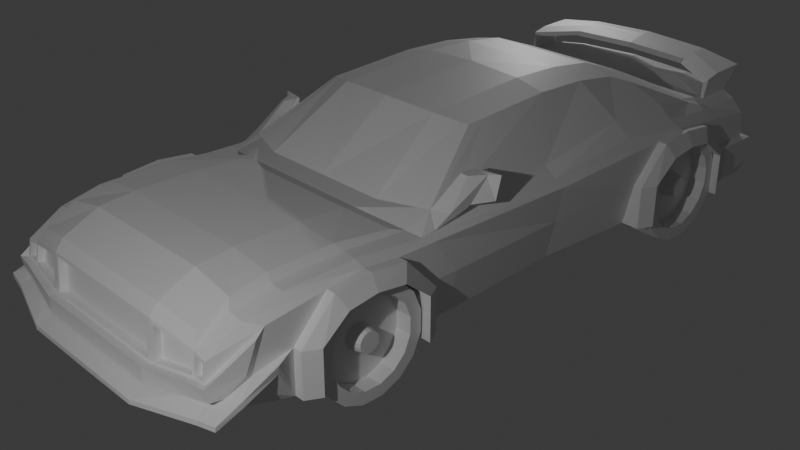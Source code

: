 # Source: car.blend  (saved by Blender 4.3.34; exported with 4.5.12 LTS)
import bpy
from mathutils import Matrix  # noqa: F401  (used for matrix-valued properties, if any)

bpy.ops.wm.read_factory_settings(use_empty=True)
scene = bpy.context.scene
scene.name = 'Scene'

# ---- collections
col_collection = bpy.data.collections.new('Collection'); scene.collection.children.link(col_collection)

# ---- materials (node trees are filled in below, after node groups)
mat_material = bpy.data.materials.new('Material')
mat_material.alpha_threshold = 0.0
mat_material.roughness = 0.5
mat_material.line_color = (0.0, 0.0, 0.0, 1.0)

# ---- material node trees
mat_material.use_nodes = True; mat_material.node_tree.nodes.clear()
_N = mat_material.node_tree.nodes; _L = mat_material.node_tree.links
n0 = _N.new('ShaderNodeOutputMaterial'); n0.name = 'Material Output'; n0.location = (300, 300)
n1 = _N.new('ShaderNodeBsdfPrincipled'); n1.name = 'Principled BSDF'; n1.location = (10, 300)
n1.inputs[3].default_value = 1.45
_L.new(n1.outputs[0], n0.inputs[0])
n0.is_active_output = True

# ---- world
world_world = bpy.data.worlds.new('World'); scene.world = world_world
world_world.use_nodes = True; world_world.node_tree.nodes.clear()
_N = world_world.node_tree.nodes; _L = world_world.node_tree.links
n0 = _N.new('ShaderNodeOutputWorld'); n0.name = 'World Output'; n0.location = (300, 300)
n1 = _N.new('ShaderNodeBackground'); n1.name = 'Background'; n1.location = (10, 300)
n1.inputs[0].default_value = (0.05088, 0.05088, 0.05088, 1.0)
_L.new(n1.outputs[0], n0.inputs[0])
n0.is_active_output = True
world_world.color = (0.05088, 0.05088, 0.05088)
world_world.sun_shadow_jitter_overblur = 0.0

# ---- cameras
cam_camera = bpy.data.cameras.new('Camera')
cam_camera.clip_end = 100.0
cam_camera.ortho_scale = 7.314

# ---- lights
light_light = bpy.data.lights.new('Light', 'POINT')
light_light.energy = 1000.0
light_light.shadow_soft_size = 0.1
light_light_002 = bpy.data.lights.new('Light.002', 'POINT')
light_light_002.energy = 1000.0
light_light_002.shadow_soft_size = 0.1

# ---- meshes
me_cube = bpy.data.meshes.new('Cube')
me_cube.from_pydata([(1.0, 4.7, 1.894), (1.0, 4.762, 0.4902), (1.077, -5.1, 1.436), (1.0, -5.007, 0.4902), (0.0, 4.762, 0.4902), (0.0, -5.105, 1.452), (0.0, -5.007, 0.4902), (0.0, 4.706, 1.94), (1.087, 4.773, 1.201), (1.0, -5.007, 0.7717), (0.0, -5.007, 0.7717), (0.0, 4.782, 1.202), (1.0, -3.796, 0.4902), (0.0, -3.796, 0.4902), (1.0, -3.796, 1.114), (1.0, -1.991, 0.4902), (1.0, -2.249, 1.831), (0.0, -2.249, 1.831), (0.0, -2.2, 0.4902), (1.0, -2.2, 1.114), (1.0, 3.807, 0.4902), (1.0, 3.957, 1.834), (0.0, 3.957, 1.834), (0.0, 3.807, 0.4902), (1.0, 3.807, 1.114), (0.0, 2.214, 0.4902), (1.0, 2.214, 1.114), (1.0, 2.214, 0.4902), (1.0, 3.011, 0.4902), (0.0, 3.011, 0.4902), (1.0, 3.011, 1.114), (0.0, -2.998, 0.4902), (1.0, -2.998, 1.114), (1.0, -2.998, 0.4902), (1.088, 4.805, 1.581), (1.077, -5.14, 1.008), (0.0, -5.149, 0.9967), (0.0, 4.817, 1.723), (1.0, -3.415, 1.422), (1.0, -2.581, 1.422), (1.0, 3.409, 1.422), (1.0, 2.612, 1.422), (1.0, -4.004, 0.4902), (0.0, -4.004, 0.4902), (1.0, -2.2, 0.4902), (0.0, -1.991, 0.4902), (1.0, 4.015, 0.4902), (0.0, 4.015, 0.4902), (1.0, 2.006, 0.4902), (0.0, 2.006, 0.4902), (1.0, -2.998, 1.479), (1.0, 3.011, 1.479), (1.915, 4.742, 1.201), (2.0, 4.762, 0.4902), (2.0, -4.906, 0.8882), (1.998, -4.9, 0.7072), (1.863, -4.004, 1.732), (1.822, -5.018, 1.287), (2.0, 4.015, 0.4902), (1.912, 4.707, 1.439), (1.844, -5.048, 1.106), (2.0, -4.004, 1.114), (1.863, -2.998, 1.75), (2.0, -4.004, 0.4902), (2.0, -3.523, 1.631), (1.868, 1.95, 1.791), (1.878, -1.53, 1.812), (2.0, 2.006, 1.114), (2.0, -1.991, 1.114), (2.0, -2.472, 1.631), (1.868, -1.991, 0.4902), (1.863, 4.608, 1.723), (1.669, 3.685, 1.834), (2.0, 4.015, 1.114), (2.0, 3.513, 1.631), (1.869, 2.958, 1.797), (1.868, 2.006, 0.4902), (2.0, 2.508, 1.631), (2.0, 3.011, 1.687), (2.0, -2.998, 1.687), (2.0, -3.796, 1.114), (2.0, -3.796, 0.4902), (2.0, -3.415, 1.422), (2.0, -2.581, 1.422), (2.0, -2.2, 1.114), (2.0, -2.2, 0.4902), (2.0, 3.807, 1.114), (2.0, 3.807, 0.4902), (2.0, 3.409, 1.422), (2.0, 2.214, 1.114), (2.0, 2.214, 0.4902), (2.0, 2.612, 1.422), (2.0, -2.998, 1.479), (2.0, 3.011, 1.479), (2.127, -4.004, 1.114), (2.127, -4.004, 0.4902), (2.127, -3.523, 1.631), (2.127, -2.472, 1.631), (2.127, -1.991, 1.114), (2.127, -1.991, 0.4902), (2.127, 4.015, 1.114), (2.127, 4.015, 0.4902), (2.127, 3.513, 1.631), (2.127, 2.006, 1.114), (2.127, 2.006, 0.4902), (2.127, 2.508, 1.631), (2.127, -2.998, 1.687), (2.127, 3.011, 1.687), (2.239, -3.796, 1.114), (2.239, -3.796, 0.4902), (2.239, -3.415, 1.422), (2.239, -2.581, 1.422), (2.239, -2.2, 1.114), (2.239, -2.2, 0.4902), (2.239, 3.807, 1.114), (2.239, 3.807, 0.4902), (2.239, 3.409, 1.422), (2.239, 2.214, 1.114), (2.239, 2.214, 0.4902), (2.239, 2.612, 1.422), (2.239, -2.998, 1.479), (2.239, 3.011, 1.479), (0.0, -4.555, 0.4902), (1.0, -4.555, 0.4902), (1.863, -4.555, 1.604), (2.0, -4.555, 1.009), (2.002, -4.56, 0.7978), (2.0, -4.356, 1.526), (0.0, 0.433, 0.4902), (1.0, 0.433, 0.4902), (1.669, 0.433, 1.78), (1.905, 0.433, 1.06), (1.773, 0.433, 0.4902), (2.0, 0.4312, 1.577), (0.0, -1.918, 1.834), (1.0, -1.918, 1.834), (0.0, 4.429, 1.834), (0.9987, 4.422, 1.834), (1.863, 4.015, 1.714), (1.874, -1.779, 1.678), (1.863, 0.433, 1.66), (1.647, 2.953, 1.989), (1.647, 1.948, 1.989), (0.819, 0.7876, 2.68), (0.819, -0.7757, 2.591), (0.0, 0.7876, 2.719), (0.0, -0.833, 2.625), (0.819, 2.246, 2.56), (1.265, 2.246, 2.462), (1.265, 1.577, 2.561), (0.819, 1.577, 2.652), (0.0, 2.246, 2.56), (0.0, 1.577, 2.652), (0.819, 3.033, 2.269), (0.0, 3.033, 2.269), (1.265, 0.7876, 2.589), (1.265, 2.746, 2.269), (1.265, -0.6066, 2.508), (1.769, 3.807, 1.114), (1.769, -2.2, 0.4902), (1.769, -2.2, 1.114), (1.664, -4.004, 1.755), (1.769, 4.762, 0.4902), (1.769, -4.906, 0.8613), (1.769, -3.415, 1.422), (1.769, 4.759, 1.201), (1.755, 4.749, 1.486), (1.769, -3.796, 0.4902), (1.769, -3.796, 1.114), (1.664, 4.626, 1.809), (1.664, 4.228, 1.796), (1.769, 3.011, 1.479), (1.769, 3.409, 1.422), (1.664, -2.051, 1.697), (1.664, -2.998, 1.769), (1.769, -2.998, 1.479), (1.769, -2.581, 1.422), (1.638, -1.991, 0.4902), (1.638, 2.006, 0.4902), (1.769, 3.807, 0.4902), (1.769, 4.015, 0.4902), (1.769, 2.612, 1.422), (1.769, 2.214, 0.4902), (1.769, 2.214, 1.114), (1.647, -5.023, 1.321), (1.663, -5.055, 1.085), (1.769, -4.906, 0.4902), (1.769, -4.004, 0.4902), (1.769, -4.555, 0.4902), (1.664, -4.555, 1.644), (1.542, 0.433, 0.4902), (1.515, 3.748, 1.834), (1.515, -1.72, 1.834), (1.162, 2.246, 2.485), (1.162, 1.577, 2.582), (1.162, 0.7876, 2.61), (1.162, 2.812, 2.269), (1.162, -0.6456, 2.527), (1.003, -4.497, 1.879), (1.003, -4.987, 1.645), (0.0, -4.987, 1.645), (0.0, -4.497, 1.879), (1.003, -3.098, 1.931), (1.003, -4.002, 1.931), (0.0, -3.098, 1.931), (0.0, -4.002, 1.931), (0.0, -2.425, 1.886), (1.003, -2.425, 1.886), (1.6, -4.002, 1.863), (1.6, -2.247, 1.765), (1.6, -4.907, 1.525), (1.6, -3.098, 1.875), (1.6, -4.497, 1.758), (0.9559, -5.105, 1.452), (0.9559, -5.149, 0.9967), (1.687, -5.017, 1.311), (1.704, -5.047, 1.089), (1.063, -5.003, 1.426), (1.063, -5.043, 0.9973), (1.633, -4.926, 1.31), (1.649, -4.958, 1.074), (1.686, -5.052, 1.043), (1.892, -5.052, 1.07), (1.863, -5.015, 1.323), (1.664, -5.011, 1.361), (1.704, -4.968, 1.075), (1.845, -4.968, 1.092), (1.822, -4.939, 1.273), (1.687, -4.937, 1.297), (1.0, -5.101, 1.495), (0.0, -5.101, 1.495), (1.0, -5.153, 0.9528), (0.0, -5.153, 0.9528), (0.0, -5.0, 1.442), (0.0, -5.044, 0.9866), (0.9559, -5.0, 1.442), (0.9559, -5.044, 0.9866), (0.9128, 4.806, 1.588), (0.9121, 4.782, 1.202), (1.769, 4.762, 1.114), (1.773, 4.744, 1.571), (1.996, 4.684, 1.503), (2.0, 4.73, 1.114), (1.745, 4.606, 1.484), (1.758, 4.615, 1.198), (1.077, 4.661, 1.579), (1.076, 4.629, 1.198), (1.901, 4.563, 1.436), (1.904, 4.598, 1.198), (1.001, 4.811, 1.681), (1.0, 4.776, 1.114), (0.0, 4.776, 1.114), (0.0, 4.811, 1.614), (0.0, 4.702, 1.629), (0.0, 4.673, 1.209), (0.67, 4.691, 1.532), (0.6696, 4.68, 1.307), (0.9127, 4.697, 1.604), (0.912, 4.673, 1.209), (0.0, 4.68, 1.307), (0.0, 4.696, 1.531), (0.0, 4.735, 1.528), (0.0, 4.719, 1.305), (0.6701, 4.731, 1.53), (0.6697, 4.719, 1.305), (0.0, 4.852, 2.269), (1.018, 4.846, 2.223), (1.016, 4.718, 2.217), (0.0, 4.724, 2.251), (1.682, 4.772, 2.138), (1.682, 4.374, 2.125), (0.0, 4.649, 1.965), (1.004, 4.643, 1.919), (0.9987, 4.173, 1.832), (1.016, 4.489, 2.163), (0.0, 4.417, 1.888), (1.613, 4.575, 1.841), (1.618, 4.091, 1.802), (0.0, 4.951, 2.219), (1.014, 4.946, 2.169), (0.0, 4.413, 2.144), (1.624, 4.877, 2.091), (1.63, 4.088, 2.024), (0.0, 4.706, 1.94), (1.0, 4.7, 1.894), (0.0, 4.18, 1.834), (0.9994, 4.411, 1.888), (1.664, 4.626, 1.809), (1.664, 4.078, 1.74), (0.0, 5.01, 2.269), (1.018, 5.004, 2.223), (0.0, 4.496, 2.198), (1.016, 4.406, 2.109), (1.682, 4.93, 2.138), (1.682, 4.145, 2.071), (1.029, -5.465, 0.6544), (1.024, -5.468, 0.5939), (0.0, -5.461, 0.5772), (0.0, -5.465, 0.6544), (1.933, -5.208, 0.7382), (2.192, -5.165, 0.7685), (1.922, -5.214, 0.6735), (2.191, -5.166, 0.7057), (2.175, -4.814, 0.896), (2.183, -4.811, 0.8224), (2.136, -4.316, 0.9839), (2.149, -4.313, 1.09), (1.012, 4.972, 1.081), (1.012, 4.96, 0.7247), (0.0, 4.96, 0.7247), (0.0, 4.972, 1.081), (1.769, 4.925, 0.7247), (1.769, 4.925, 1.081), (2.083, 4.872, 1.081), (2.083, 4.899, 0.7247), (2.122, 4.141, 0.5967), (2.122, 4.141, 1.113), (1.007, -5.271, 0.9761), (1.007, -5.259, 0.7437), (0.0, -5.271, 0.9748), (0.0, -5.259, 0.7424), (1.743, -5.115, 0.8555), (1.99, -5.088, 0.9114), (1.723, -5.151, 1.062), (1.968, -5.125, 1.079), (2.04, -4.659, 1.058), (2.05, -4.507, 1.443), (1.092, -2.234, 0.6), (2.114, -2.402, 0.6352), (1.092, -2.352, 0.3236), (2.114, -2.493, 0.4204), (1.092, -2.566, 0.1134), (2.114, -2.66, 0.257), (1.092, -2.845, 0.00128), (2.114, -2.877, 0.1699), (1.092, -3.146, 0.004416), (2.114, -3.11, 0.1724), (1.092, -3.422, 0.1223), (2.114, -3.325, 0.264), (1.092, -3.632, 0.337), (2.114, -3.489, 0.4308), (1.092, -3.744, 0.6158), (2.114, -3.576, 0.6475), (1.092, -3.741, 0.9163), (2.114, -3.573, 0.881), (1.092, -3.623, 1.193), (2.114, -3.482, 1.096), (1.092, -3.409, 1.403), (2.114, -3.315, 1.259), (1.092, -3.13, 1.515), (2.114, -3.098, 1.346), (1.092, -2.829, 1.512), (2.114, -2.865, 1.344), (1.092, -2.553, 1.394), (2.114, -2.65, 1.252), (1.092, -2.343, 1.179), (2.114, -2.486, 1.085), (1.092, -2.231, 0.9005), (2.114, -2.399, 0.8688), (2.114, -2.352, 0.3236), (2.114, -2.234, 0.6), (2.114, -2.566, 0.1134), (2.114, -2.845, 0.00128), (2.114, -3.146, 0.004416), (2.114, -3.422, 0.1223), (2.114, -3.632, 0.337), (2.114, -3.744, 0.6158), (2.114, -3.741, 0.9163), (2.114, -3.623, 1.193), (2.114, -3.409, 1.403), (2.114, -3.13, 1.515), (2.114, -2.829, 1.512), (2.114, -2.553, 1.394), (2.114, -2.343, 1.179), (2.114, -2.231, 0.9005), (1.882, -2.838, 0.656), (1.882, -2.81, 0.721), (1.882, -2.889, 0.6066), (1.882, -2.954, 0.5803), (1.882, -3.025, 0.581), (1.882, -3.09, 0.6087), (1.882, -3.139, 0.6592), (1.882, -3.165, 0.7247), (1.882, -3.165, 0.7953), (1.882, -3.137, 0.8603), (1.882, -3.086, 0.9097), (1.882, -3.021, 0.936), (1.882, -2.95, 0.9353), (1.882, -2.885, 0.9076), (1.882, -2.836, 0.8571), (1.882, -2.81, 0.7916), (1.882, -2.493, 0.4204), (1.882, -2.402, 0.6352), (1.882, -2.66, 0.257), (1.882, -2.877, 0.1699), (1.882, -3.11, 0.1724), (1.882, -3.325, 0.264), (1.882, -3.489, 0.4308), (1.882, -3.576, 0.6475), (1.882, -3.573, 0.881), (1.882, -3.482, 1.096), (1.882, -3.315, 1.259), (1.882, -3.098, 1.346), (1.882, -2.865, 1.344), (1.882, -2.65, 1.252), (1.882, -2.486, 1.085), (1.882, -2.399, 0.8688), (2.067, -2.869, 0.6772), (2.067, -2.847, 0.7287), (2.067, -2.909, 0.638), (2.067, -2.961, 0.6172), (2.067, -3.017, 0.6177), (2.067, -3.068, 0.6397), (2.067, -3.108, 0.6797), (2.067, -3.128, 0.7316), (2.067, -3.128, 0.7876), (2.067, -3.106, 0.8391), (2.067, -3.066, 0.8782), (2.067, -3.014, 0.8991), (2.067, -2.958, 0.8985), (2.067, -2.907, 0.8766), (2.067, -2.867, 0.8366), (2.067, -2.847, 0.7847), (1.052, 3.824, 0.6395), (2.127, 3.648, 0.6766), (1.052, 3.7, 0.3485), (2.127, 3.551, 0.4505), (1.052, 3.474, 0.1272), (2.127, 3.376, 0.2785), (1.052, 3.181, 0.009244), (2.127, 3.148, 0.1868), (1.052, 2.865, 0.01254), (2.127, 2.902, 0.1893), (1.052, 2.574, 0.1366), (2.127, 2.676, 0.2858), (1.052, 2.352, 0.3626), (2.127, 2.504, 0.4614), (1.052, 2.234, 0.6561), (2.127, 2.412, 0.6895), (1.052, 2.238, 0.9724), (2.127, 2.414, 0.9353), (1.052, 2.362, 1.263), (2.127, 2.511, 1.161), (1.052, 2.588, 1.485), (2.127, 2.687, 1.333), (1.052, 2.881, 1.603), (2.127, 2.915, 1.425), (1.052, 3.198, 1.599), (2.127, 3.16, 1.423), (1.052, 3.488, 1.475), (2.127, 3.387, 1.326), (1.052, 3.71, 1.249), (2.127, 3.559, 1.15), (1.052, 3.828, 0.9558), (2.127, 3.65, 0.9224), (2.127, 3.7, 0.3485), (2.127, 3.824, 0.6395), (2.127, 3.474, 0.1272), (2.127, 3.181, 0.009244), (2.127, 2.865, 0.01254), (2.127, 2.574, 0.1366), (2.127, 2.352, 0.3626), (2.127, 2.234, 0.6561), (2.127, 2.238, 0.9724), (2.127, 2.362, 1.263), (2.127, 2.588, 1.485), (2.127, 2.881, 1.603), (2.127, 3.198, 1.599), (2.127, 3.488, 1.475), (2.127, 3.71, 1.249), (2.127, 3.828, 0.9558), (1.884, 3.188, 0.6984), (1.884, 3.218, 0.7668), (1.884, 3.135, 0.6464), (1.884, 3.066, 0.6187), (1.884, 2.992, 0.6195), (1.884, 2.924, 0.6486), (1.884, 2.872, 0.7017), (1.884, 2.844, 0.7707), (1.884, 2.845, 0.8451), (1.884, 2.874, 0.9134), (1.884, 2.927, 0.9654), (1.884, 2.996, 0.9932), (1.884, 3.07, 0.9924), (1.884, 3.139, 0.9632), (1.884, 3.191, 0.9101), (1.884, 3.218, 0.8412), (1.884, 3.551, 0.4505), (1.884, 3.648, 0.6766), (1.884, 3.376, 0.2785), (1.884, 3.148, 0.1868), (1.884, 2.902, 0.1893), (1.884, 2.676, 0.2858), (1.884, 2.504, 0.4614), (1.884, 2.412, 0.6895), (1.884, 2.414, 0.9353), (1.884, 2.511, 1.161), (1.884, 2.687, 1.333), (1.884, 2.915, 1.425), (1.884, 3.16, 1.423), (1.884, 3.387, 1.326), (1.884, 3.559, 1.15), (1.884, 3.65, 0.9224), (2.078, 3.156, 0.7207), (2.078, 3.179, 0.7749), (2.078, 3.114, 0.6795), (2.078, 3.059, 0.6575), (2.078, 3.0, 0.6581), (2.078, 2.946, 0.6813), (2.078, 2.905, 0.7234), (2.078, 2.883, 0.778), (2.078, 2.883, 0.8369), (2.078, 2.906, 0.8911), (2.078, 2.949, 0.9324), (2.078, 3.003, 0.9543), (2.078, 3.062, 0.9537), (2.078, 3.116, 0.9306), (2.078, 3.158, 0.8885), (2.078, 3.179, 0.8338), (0.0, -1.528, 0.4902), (1.82, -1.422, 1.679), (2.0, -1.528, 1.104), (2.0, -1.918, 1.621), (1.0, -1.528, 0.4902), (1.868, -1.528, 0.4902), (1.863, -1.214, 1.817), (0.819, -0.4771, 2.608), (0.0, -0.5235, 2.643), (1.265, -0.3403, 2.524), (1.162, -0.3719, 2.543), (1.638, -1.528, 0.4902), (1.863, -1.528, 1.657), (1.863, -1.991, 1.657), (1.686, -1.247, 1.834), (1.669, -1.66, 1.834), (1.839, -1.541, 1.679), (1.693, -1.34, 1.803), (1.694, -1.649, 1.812), (1.774, -1.339, 1.893), (0.0, -4.99, 0.5516), (0.9961, -4.99, 0.5516), (1.765, -4.889, 0.5516), (0.0, -5.444, 0.6385), (1.02, -5.451, 0.6553), (1.918, -5.197, 0.7349), (1.715, -0.9775, 2.15), (1.7, -1.184, 2.174), (1.891, -0.9439, 2.133), (1.784, -1.154, 2.152), (1.669, -1.261, 1.824), (1.877, -1.221, 1.803), (1.908, -0.9307, 2.143), (1.7, -0.9702, 2.164), (2.029, -0.9107, 1.828), (1.678, -0.9708, 1.829), (2.05, -0.8463, 2.155), (1.699, -0.9064, 2.156)], [(66, 537), (536, 550), (520, 535)], [(122, 123, 3, 6), (160, 159, 85, 84), (37, 7, 0, 249), (189, 161, 208, 212), (36, 214, 236, 234), (186, 301, 544, 541), (242, 73, 316, 313), (142, 141, 148, 149), (33, 32, 14, 12), (230, 229, 199, 200), (21, 22, 154, 153), (31, 33, 12, 13), (519, 523, 15, 45), (176, 160, 84, 83), (549, 130, 155, 528), (189, 224, 223, 124), (126, 63, 305, 304), (170, 169, 269, 270), (187, 167, 81, 63), (4, 1, 46, 47), (28, 30, 26, 27), (130, 142, 149, 155), (250, 239, 312, 307), (29, 28, 27, 25), (23, 20, 28, 29), (164, 175, 92, 82), (134, 135, 144, 146), (20, 24, 30, 28), (18, 44, 33, 31), (125, 127, 326, 325), (174, 173, 209, 211), (44, 19, 32, 33), (19, 39, 50, 32), (24, 40, 51, 30), (30, 51, 41, 26), (178, 182, 90, 76), (168, 164, 82, 80), (32, 50, 38, 14), (222, 221, 323, 324), (238, 11, 254, 258), (181, 171, 93, 91), (59, 52, 248, 247), (167, 168, 80, 81), (13, 12, 42, 43), (44, 18, 45, 15), (169, 170, 138, 71), (171, 172, 88, 93), (173, 174, 62, 532), (175, 176, 83, 92), (20, 23, 47, 46), (190, 178, 76, 132), (179, 180, 58, 87), (25, 27, 48, 49), (183, 181, 91, 89), (182, 183, 89, 90), (57, 215, 228, 227), (188, 187, 63, 126), (127, 124, 223, 222), (55, 126, 304, 302), (79, 62, 56, 64), (522, 531, 532, 69), (524, 521, 68, 70), (162, 1, 308, 311), (241, 71, 138, 74), (78, 75, 65, 77), (74, 138, 75, 78), (69, 532, 62, 79), (242, 241, 74, 73), (521, 522, 69, 68), (221, 231, 317, 323), (67, 76, 104, 103), (76, 90, 118, 104), (74, 78, 107, 102), (89, 91, 119, 117), (69, 79, 106, 97), (90, 89, 117, 118), (87, 58, 101, 115), (88, 86, 114, 116), (73, 74, 102, 100), (86, 87, 115, 114), (58, 73, 100, 101), (84, 85, 113, 112), (158, 179, 87, 86), (159, 177, 70, 85), (180, 162, 53, 58), (172, 158, 86, 88), (174, 161, 56, 62), (192, 534, 157, 197), (240, 169, 71, 241), (109, 108, 94, 95), (108, 110, 96, 94), (111, 112, 98, 97), (112, 113, 99, 98), (114, 115, 101, 100), (116, 114, 100, 102), (118, 117, 103, 104), (117, 119, 105, 103), (120, 111, 97, 106), (121, 116, 102, 107), (119, 121, 107, 105), (110, 120, 106, 96), (92, 83, 111, 120), (78, 77, 105, 107), (77, 67, 103, 105), (93, 88, 116, 121), (61, 63, 95, 94), (91, 93, 121, 119), (64, 61, 94, 96), (82, 92, 120, 110), (79, 64, 96, 106), (63, 81, 109, 95), (68, 69, 97, 98), (81, 80, 108, 109), (70, 68, 98, 99), (80, 82, 110, 108), (85, 70, 99, 113), (83, 84, 112, 111), (61, 64, 127, 125), (163, 9, 295, 299), (64, 56, 124, 127), (186, 188, 126, 55), (161, 189, 124, 56), (173, 16, 207, 209), (43, 42, 123, 122), (67, 77, 133, 131), (76, 67, 131, 132), (77, 65, 140, 133), (530, 190, 132, 524), (141, 72, 156, 148), (49, 48, 129, 128), (191, 21, 153, 196), (135, 134, 17, 16), (22, 21, 137, 136), (191, 72, 138, 170), (192, 135, 16, 173), (141, 142, 65, 75), (72, 141, 75, 138), (142, 130, 140, 65), (196, 193, 148, 156), (529, 197, 157, 528), (526, 527, 146, 144), (147, 151, 152, 150), (153, 154, 151, 147), (193, 194, 149, 148), (150, 152, 145, 143), (194, 195, 155, 149), (150, 143, 195, 194), (147, 150, 194, 193), (526, 144, 197, 529), (153, 147, 193, 196), (534, 192, 173, 532), (21, 191, 170, 137), (72, 191, 196, 156), (523, 129, 190, 530), (16, 17, 206, 207), (3, 123, 188, 186), (249, 0, 169, 240), (135, 192, 197, 144), (224, 189, 212, 210), (40, 24, 158, 172), (46, 1, 162, 180), (44, 15, 177, 159), (24, 20, 179, 158), (123, 42, 187, 188), (2, 35, 218, 217), (27, 26, 183, 182), (26, 41, 181, 183), (20, 46, 180, 179), (129, 48, 178, 190), (50, 39, 176, 175), (229, 224, 210, 199), (51, 40, 172, 171), (170, 270, 294, 288), (12, 14, 168, 167), (34, 166, 243, 245), (41, 51, 171, 181), (14, 38, 164, 168), (48, 27, 182, 178), (54, 125, 325, 322), (38, 50, 175, 164), (251, 250, 307, 310), (42, 12, 167, 187), (54, 163, 299, 300), (161, 174, 211, 208), (39, 19, 160, 176), (19, 44, 159, 160), (198, 201, 200, 199), (202, 204, 205, 203), (207, 206, 204, 202), (203, 205, 201, 198), (203, 198, 212, 208), (202, 203, 208, 211), (207, 202, 211, 209), (198, 199, 210, 212), (35, 2, 229, 231), (2, 184, 224, 229), (185, 35, 231, 221), (184, 185, 221, 224), (217, 218, 220, 219), (185, 184, 219, 220), (184, 2, 217, 219), (35, 185, 220, 218), (60, 216, 221, 222), (57, 60, 222, 223), (215, 57, 223, 224), (216, 215, 224, 221), (228, 225, 226, 227), (216, 60, 226, 225), (215, 216, 225, 228), (60, 57, 227, 226), (5, 213, 229, 230), (213, 214, 231, 229), (214, 36, 232, 231), (236, 235, 233, 234), (213, 5, 233, 235), (214, 213, 235, 236), (34, 8, 250, 249), (8, 165, 239, 250), (59, 166, 240, 241), (52, 59, 241, 242), (165, 52, 242, 239), (166, 34, 249, 240), (244, 243, 247, 248), (246, 245, 243, 244), (165, 8, 246, 244), (52, 165, 244, 248), (166, 59, 247, 243), (8, 34, 245, 246), (238, 237, 249, 250), (11, 238, 250, 251), (237, 252, 37, 249), (256, 259, 262, 264), (252, 237, 257, 253), (237, 238, 258, 257), (256, 255, 257, 258), (259, 256, 258, 254), (255, 260, 253, 257), (262, 261, 263, 264), (260, 255, 263, 261), (255, 256, 264, 263), (266, 265, 268, 267), (266, 267, 270, 269), (270, 267, 274, 294), (137, 170, 288, 273), (269, 169, 287, 293), (282, 292, 279, 281), (277, 282, 281, 276), (286, 277, 276, 272), (275, 286, 272, 271), (0, 7, 283, 284), (169, 0, 284, 287), (267, 268, 291, 274), (265, 266, 290, 289), (136, 137, 273, 285), (266, 269, 293, 290), (271, 272, 284, 283), (286, 275, 285, 273), (272, 276, 287, 284), (277, 286, 273, 288), (279, 278, 289, 290), (280, 292, 274, 291), (281, 279, 290, 293), (292, 282, 294, 274), (276, 281, 293, 287), (282, 277, 288, 294), (292, 280, 278, 279), (296, 295, 298, 297), (299, 301, 302, 300), (304, 303, 300, 302), (305, 306, 303, 304), (295, 296, 301, 299), (3, 186, 541, 540), (63, 61, 306, 305), (125, 54, 300, 303), (61, 125, 303, 306), (186, 55, 302, 301), (9, 10, 298, 295), (309, 310, 307, 308), (311, 312, 313, 314), (314, 313, 316, 315), (308, 307, 312, 311), (58, 53, 314, 315), (239, 242, 313, 312), (73, 58, 315, 316), (53, 162, 311, 314), (1, 4, 309, 308), (323, 321, 322, 324), (318, 317, 319, 320), (325, 326, 324, 322), (317, 318, 321, 323), (231, 232, 319, 317), (10, 9, 318, 320), (163, 54, 322, 321), (9, 163, 321, 318), (127, 222, 324, 326), (327, 360, 359, 329), (329, 359, 361, 331), (331, 361, 362, 333), (333, 362, 363, 335), (335, 363, 364, 337), (337, 364, 365, 339), (339, 365, 366, 341), (341, 366, 367, 343), (343, 367, 368, 345), (345, 368, 369, 347), (347, 369, 370, 349), (349, 370, 371, 351), (351, 371, 372, 353), (353, 372, 373, 355), (330, 328, 392, 391), (355, 373, 374, 357), (357, 374, 360, 327), (327, 329, 331, 333, 335, 337, 339, 341, 343, 345, 347, 349, 351, 353, 355, 357), (328, 330, 359, 360), (330, 332, 361, 359), (332, 334, 362, 361), (334, 336, 363, 362), (336, 338, 364, 363), (338, 340, 365, 364), (340, 342, 366, 365), (342, 344, 367, 366), (344, 346, 368, 367), (346, 348, 369, 368), (348, 350, 370, 369), (350, 352, 371, 370), (352, 354, 372, 371), (354, 356, 373, 372), (356, 358, 374, 373), (358, 328, 360, 374), (380, 379, 411, 412), (328, 358, 406, 392), (346, 344, 399, 400), (332, 330, 391, 393), (348, 346, 400, 401), (334, 332, 393, 394), (350, 348, 401, 402), (336, 334, 394, 395), (352, 350, 402, 403), (338, 336, 395, 396), (354, 352, 403, 404), (340, 338, 396, 397), (356, 354, 404, 405), (342, 340, 397, 398), (358, 356, 405, 406), (344, 342, 398, 399), (376, 375, 391, 392), (375, 377, 393, 391), (377, 378, 394, 393), (378, 379, 395, 394), (379, 380, 396, 395), (380, 381, 397, 396), (381, 382, 398, 397), (382, 383, 399, 398), (383, 384, 400, 399), (384, 385, 401, 400), (385, 386, 402, 401), (386, 387, 403, 402), (387, 388, 404, 403), (388, 389, 405, 404), (389, 390, 406, 405), (390, 376, 392, 406), (407, 408, 422, 421, 420, 419, 418, 417, 416, 415, 414, 413, 412, 411, 410, 409), (388, 387, 419, 420), (381, 380, 412, 413), (389, 388, 420, 421), (382, 381, 413, 414), (390, 389, 421, 422), (383, 382, 414, 415), (375, 376, 408, 407), (376, 390, 422, 408), (384, 383, 415, 416), (377, 375, 407, 409), (385, 384, 416, 417), (378, 377, 409, 410), (386, 385, 417, 418), (379, 378, 410, 411), (387, 386, 418, 419), (423, 456, 455, 425), (425, 455, 457, 427), (427, 457, 458, 429), (429, 458, 459, 431), (431, 459, 460, 433), (433, 460, 461, 435), (435, 461, 462, 437), (437, 462, 463, 439), (439, 463, 464, 441), (441, 464, 465, 443), (443, 465, 466, 445), (445, 466, 467, 447), (447, 467, 468, 449), (449, 468, 469, 451), (426, 424, 488, 487), (451, 469, 470, 453), (453, 470, 456, 423), (423, 425, 427, 429, 431, 433, 435, 437, 439, 441, 443, 445, 447, 449, 451, 453), (424, 426, 455, 456), (426, 428, 457, 455), (428, 430, 458, 457), (430, 432, 459, 458), (432, 434, 460, 459), (434, 436, 461, 460), (436, 438, 462, 461), (438, 440, 463, 462), (440, 442, 464, 463), (442, 444, 465, 464), (444, 446, 466, 465), (446, 448, 467, 466), (448, 450, 468, 467), (450, 452, 469, 468), (452, 454, 470, 469), (454, 424, 456, 470), (476, 475, 507, 508), (424, 454, 502, 488), (442, 440, 495, 496), (428, 426, 487, 489), (444, 442, 496, 497), (430, 428, 489, 490), (446, 444, 497, 498), (432, 430, 490, 491), (448, 446, 498, 499), (434, 432, 491, 492), (450, 448, 499, 500), (436, 434, 492, 493), (452, 450, 500, 501), (438, 436, 493, 494), (454, 452, 501, 502), (440, 438, 494, 495), (472, 471, 487, 488), (471, 473, 489, 487), (473, 474, 490, 489), (474, 475, 491, 490), (475, 476, 492, 491), (476, 477, 493, 492), (477, 478, 494, 493), (478, 479, 495, 494), (479, 480, 496, 495), (480, 481, 497, 496), (481, 482, 498, 497), (482, 483, 499, 498), (483, 484, 500, 499), (484, 485, 501, 500), (485, 486, 502, 501), (486, 472, 488, 502), (503, 504, 518, 517, 516, 515, 514, 513, 512, 511, 510, 509, 508, 507, 506, 505), (484, 483, 515, 516), (477, 476, 508, 509), (485, 484, 516, 517), (478, 477, 509, 510), (486, 485, 517, 518), (479, 478, 510, 511), (471, 472, 504, 503), (472, 486, 518, 504), (480, 479, 511, 512), (473, 471, 503, 505), (481, 480, 512, 513), (474, 473, 505, 506), (482, 481, 513, 514), (475, 474, 506, 507), (483, 482, 514, 515), (15, 523, 530, 177), (143, 526, 529, 195), (143, 145, 527, 526), (195, 529, 528, 155), (130, 549, 531, 140), (177, 530, 524, 70), (131, 133, 522, 521), (132, 131, 521, 524), (133, 140, 531, 522), (534, 549, 528, 157), (128, 129, 523, 519), (520, 139, 532, 531), (545, 547, 555, 556), (139, 66, 534, 532), (550, 520, 531, 549), (139, 520, 550, 66), (539, 540, 543, 542), (540, 541, 544, 543), (301, 296, 543, 544), (6, 3, 540, 539), (296, 297, 542, 543), (548, 551, 552, 546), (66, 550, 551, 548), (549, 534, 546, 552), (534, 66, 548, 546), (533, 525, 550, 549), (547, 545, 552, 551), (545, 533, 549, 552), (525, 547, 551, 550), (553, 554, 556, 555), (533, 545, 556, 554), (525, 533, 554, 553), (547, 525, 553, 555)])
_uv = me_cube.uv_layers.new(name='UVMap')
_uv.uv.foreach_set('vector', [0.0, 0.0, 0.0, 0.0, 0.0, 0.0, 0.0, 0.0, 0.0, 0.0, 0.0, 0.0, 0.0, 0.0, 0.0, 0.0, 0.0, 0.0, 0.0, 0.0, 0.0, 0.0, 0.0, 0.0, 0.0, 0.0, 0.0, 0.0, 0.0, 0.0, 0.0, 0.0, 0.0, 0.0, 0.0, 0.0, 0.0, 0.0, 0.0, 0.0, 0.0, 0.0, 0.0, 0.0, 0.0, 0.0, 0.0, 0.0, 0.0, 0.0, 0.0, 0.0, 0.0, 0.0, 0.0, 0.0, 0.0, 0.0, 0.0, 0.0, 0.0, 0.0, 0.0, 0.0, 0.0, 0.0, 1.0, 0.0, 1.0, 1.0, 0.0, 1.0, 0.0, 0.0, 0.0, 0.0, 0.0, 0.0, 0.0, 0.0, 0.0, 0.0, 0.0, 0.0, 0.0, 0.0, 0.0, 0.0, 0.0, 0.0, 0.0, 0.0, 0.0, 0.0, 0.0, 0.0, 0.0, 0.0, 0.0, 0.0, 0.0, 0.0, 0.0, 0.0, 0.0, 0.0, 0.0, 0.0, 0.0, 0.0, 0.0, 0.0, 0.0, 0.0, 0.0, 0.0, 0.0, 0.0, 0.0, 0.0, 0.0, 0.0, 0.0, 0.0, 0.0, 0.0, 0.0, 0.0, 0.0, 0.0, 0.0, 0.0, 0.0, 0.0, 0.0, 0.0, 0.0, 0.0, 0.0, 0.0, 0.0, 0.0, 0.0, 0.0, 0.0, 0.0, 0.0, 0.0, 0.0, 0.0, 0.0, 0.0, 0.0, 0.0, 0.0, 0.0, 0.0, 0.0, 0.0, 0.0, 0.0, 0.0, 0.0, 0.0, 0.0, 0.0, 0.0, 0.0, 0.0, 0.0, 0.0, 0.0, 0.0, 0.0, 0.0, 0.0, 0.0, 0.0, 0.0, 0.0, 0.0, 0.0, 0.0, 0.0, 0.0, 0.0, 0.0, 0.0, 0.0, 0.0, 0.0, 0.0, 0.0, 0.0, 0.0, 0.0, 0.0, 0.0, 0.0, 0.0, 0.0, 0.0, 0.0, 0.0, 0.0, 0.0, 0.0, 0.0, 0.0, 0.0, 0.0, 0.0, 0.0, 0.0, 0.0, 0.0, 0.0, 0.0, 0.0, 0.0, 0.0, 0.0, 0.0, 0.0, 0.0, 0.0, 0.0, 0.0, 0.0, 0.0, 0.0, 0.0, 0.0, 0.0, 0.0, 0.0, 0.0, 0.0, 0.0, 0.0, 0.0, 0.0, 0.0, 0.0, 0.0, 0.0, 0.0, 0.0, 0.0, 0.0, 1.0, 0.0, 1.0, 1.0, 0.0, 1.0, 0.0, 0.0, 0.0, 0.0, 0.0, 0.0, 0.0, 0.0, 0.0, 0.0, 0.0, 0.0, 0.0, 0.0, 0.0, 0.0, 0.0, 0.0, 0.0, 0.0, 0.0, 0.0, 0.0, 0.0, 0.0, 0.0, 0.0, 0.0, 0.0, 0.0, 0.0, 0.0, 0.0, 0.0, 0.0, 0.0, 0.0, 0.0, 0.0, 0.0, 0.0, 0.0, 0.0, 0.0, 0.0, 0.0, 0.0, 0.0, 0.0, 0.0, 0.0, 0.0, 0.0, 0.0, 0.0, 0.0, 0.0, 0.0, 0.0, 0.0, 0.0, 0.0, 0.0, 0.0, 0.0, 0.0, 0.0, 0.0, 0.0, 0.0, 0.0, 0.0, 0.0, 0.0, 0.0, 0.0, 0.0, 0.0, 0.0, 0.0, 0.0, 0.0, 0.0, 0.0, 0.0, 0.0, 0.0, 0.0, 0.0, 0.0, 0.0, 0.0, 0.0, 0.0, 0.0, 0.0, 0.0, 0.0, 0.0, 0.0, 0.0, 0.0, 0.0, 0.0, 0.0, 0.0, 0.0, 0.0, 0.0, 0.0, 0.0, 0.0, 0.0, 0.0, 0.0, 0.0, 0.0, 0.0, 0.0, 0.0, 0.0, 0.0, 0.0, 0.0, 0.0, 0.0, 0.0, 0.0, 0.0, 0.0, 0.0, 0.0, 0.0, 0.0, 0.0, 0.0, 0.0, 0.0, 0.0, 0.0, 0.0, 0.0, 0.0, 0.0, 0.0, 0.0, 0.0, 0.0, 0.0, 0.0, 0.0, 0.0, 0.0, 0.0, 0.0, 0.0, 0.0, 0.0, 0.0, 0.0, 0.0, 0.0, 0.0, 0.0, 0.0, 0.0, 0.0, 0.0, 0.0, 0.0, 0.0, 0.0, 0.0, 0.0, 0.0, 0.0, 0.0, 0.0, 0.0, 0.0, 0.0, 0.0, 0.0, 0.0, 0.0, 0.0, 0.0, 0.0, 0.0, 0.0, 0.0, 0.0, 0.0, 0.0, 0.0, 0.0, 0.0, 0.0, 0.0, 0.0, 0.0, 0.0, 0.0, 0.0, 0.0, 0.0, 0.0, 0.0, 0.0, 0.0, 0.0, 0.0, 0.0, 0.0, 0.0, 0.0, 0.0, 0.0, 0.0, 0.0, 0.0, 0.0, 0.0, 0.0, 0.0, 0.0, 0.0, 0.0, 0.0, 0.0, 0.0, 0.0, 0.0, 0.0, 0.0, 0.0, 0.0, 0.0, 0.0, 0.0, 0.0, 0.0, 0.0, 0.0, 0.0, 0.0, 0.0, 0.0, 0.0, 0.0, 0.0, 0.0, 0.0, 0.0, 0.0, 0.0, 0.0, 0.0, 0.0, 0.0, 0.0, 0.0, 0.0, 0.0, 0.0, 0.0, 0.0, 0.0, 0.0, 0.0, 0.0, 0.0, 0.0, 0.0, 0.0, 0.0, 0.0, 0.0, 0.0, 0.0, 0.0, 0.0, 0.0, 0.0, 0.0, 0.0, 0.0, 0.0, 0.0, 0.0, 0.0, 0.0, 0.0, 0.0, 0.0, 0.0, 0.0, 0.0, 0.0, 0.0, 0.0, 0.0, 0.0, 0.0, 0.0, 0.0, 0.0, 0.0, 0.0, 0.0, 0.0, 0.0, 0.0, 0.0, 0.0, 0.0, 0.0, 0.0, 0.0, 0.0, 0.0, 0.0, 0.0, 0.0, 0.0, 0.0, 0.0, 0.0, 0.0, 0.0, 0.0, 0.0, 0.0, 0.0, 0.0, 0.0, 0.0, 0.0, 0.0, 0.0, 0.0, 0.0, 0.0, 0.0, 0.0, 0.0, 0.0, 0.0, 0.0, 0.0, 0.0, 0.0, 0.0, 0.0, 0.0, 0.0, 0.0, 0.0, 0.0, 0.0, 0.0, 0.0, 0.0, 0.0, 0.0, 0.0, 0.0, 0.0, 0.0, 0.0, 0.0, 0.0, 0.0, 0.0, 0.0, 0.0, 0.0, 0.0, 0.0, 0.0, 0.0, 0.0, 0.0, 0.0, 0.0, 0.0, 0.0, 0.0, 0.0, 0.0, 0.0, 0.0, 0.0, 0.0, 0.0, 0.0, 0.0, 0.0, 0.0, 0.0, 0.0, 0.0, 0.0, 0.0, 0.0, 0.0, 0.0, 0.0, 0.0, 0.0, 0.0, 0.0, 0.0, 0.0, 0.0, 0.0, 0.0, 0.0, 0.0, 0.0, 0.0, 0.0, 0.0, 0.0, 0.0, 0.0, 0.0, 0.0, 0.0, 0.0, 0.0, 0.0, 0.0, 0.0, 0.0, 0.0, 0.0, 0.0, 0.0, 0.0, 0.0, 0.0, 0.0, 0.0, 0.0, 0.0, 0.0, 0.0, 0.0, 0.0, 0.0, 0.0, 0.0, 0.0, 0.0, 0.0, 0.0, 0.0, 0.0, 0.0, 0.0, 0.0, 0.0, 0.0, 0.0, 0.0, 0.0, 0.0, 0.0, 0.0, 0.0, 0.0, 0.0, 0.0, 0.0, 0.0, 0.0, 0.0, 0.0, 0.0, 0.0, 0.0, 0.0, 0.0, 0.0, 0.0, 0.0, 0.0, 0.0, 0.0, 0.0, 0.0, 0.0, 0.0, 0.0, 0.0, 0.0, 0.0, 0.0, 0.0, 0.0, 0.0, 0.0, 0.0, 0.0, 0.0, 0.0, 0.0, 0.0, 0.0, 0.0, 0.0, 0.0, 0.0, 0.0, 0.0, 0.0, 0.0, 0.0, 0.0, 0.0, 0.0, 0.0, 0.0, 0.0, 0.0, 0.0, 0.0, 0.0, 0.0, 0.0, 0.0, 0.0, 0.0, 0.0, 0.0, 0.0, 0.0, 0.0, 0.0, 0.0, 0.0, 0.0, 0.0, 0.0, 0.0, 0.0, 0.0, 0.0, 0.0, 0.0, 0.0, 0.0, 0.0, 0.0, 0.0, 0.0, 0.0, 0.0, 0.0, 0.0, 0.0, 0.0, 0.0, 0.0, 0.0, 0.0, 0.0, 0.0, 0.0, 0.0, 0.0, 0.0, 0.0, 0.0, 0.0, 0.0, 0.0, 0.0, 0.0, 0.0, 0.0, 0.0, 0.0, 0.0, 0.0, 0.0, 0.0, 0.0, 0.0, 0.0, 0.0, 0.0, 0.0, 0.0, 0.0, 0.0, 0.0, 0.0, 0.0, 0.0, 0.0, 0.0, 0.0, 0.0, 0.0, 0.0, 0.0, 0.0, 0.0, 0.0, 0.0, 0.0, 0.0, 0.0, 0.0, 0.0, 0.0, 0.0, 0.0, 0.0, 0.0, 0.0, 0.0, 0.0, 0.0, 0.0, 0.0, 0.0, 0.0, 0.0, 0.0, 0.0, 0.0, 0.0, 0.0, 0.0, 0.0, 0.0, 0.0, 0.0, 0.0, 0.0, 0.0, 0.0, 0.0, 0.0, 0.0, 0.0, 0.0, 0.0, 0.0, 0.0, 0.0, 0.0, 0.0, 0.0, 0.0, 0.0, 0.0, 0.0, 0.0, 0.0, 0.0, 0.0, 0.0, 0.0, 0.0, 0.0, 0.0, 0.0, 0.0, 0.0, 0.0, 0.0, 0.0, 0.0, 0.0, 0.0, 0.0, 0.0, 0.0, 0.0, 0.0, 0.0, 0.0, 0.0, 0.0, 0.0, 0.0, 0.0, 0.0, 0.0, 0.0, 0.0, 0.0, 0.0, 0.0, 0.0, 0.0, 0.0, 0.0, 0.0, 0.0, 0.0, 0.0, 0.0, 0.0, 0.0, 0.0, 0.0, 0.0, 0.0, 0.0, 0.0, 0.0, 0.0, 0.0, 0.0, 0.0, 0.0, 0.0, 0.0, 0.0, 0.0, 0.0, 0.0, 0.0, 0.0, 0.0, 0.0, 0.0, 0.0, 0.0, 0.0, 0.0, 0.0, 0.0, 0.0, 0.0, 0.0, 0.0, 0.0, 0.0, 0.0, 0.0, 0.0, 0.0, 0.0, 0.0, 0.0, 0.0, 0.0, 0.0, 0.0, 0.0, 0.0, 0.0, 0.0, 0.0, 0.0, 0.0, 0.0, 0.0, 0.0, 0.0, 0.0, 0.0, 0.0, 0.0, 0.0, 0.0, 0.0, 0.0, 0.0, 0.0, 0.0, 0.0, 0.0, 0.0, 0.0, 0.0, 0.0, 0.0, 0.0, 0.0, 0.0, 0.0, 0.0, 0.0, 0.0, 0.0, 0.0, 0.0, 0.0, 0.0, 0.0, 0.0, 0.0, 0.0, 0.0, 0.0, 0.0, 0.0, 0.0, 0.0, 0.0, 0.0, 0.0, 0.0, 0.0, 0.0, 0.0, 0.0, 0.0, 0.0, 0.0, 0.0, 0.0, 0.0, 0.0, 0.0, 0.0, 0.0, 0.0, 0.0, 0.0, 0.0, 0.0, 0.0, 0.0, 0.0, 0.0, 0.0, 0.0, 0.0, 0.0, 0.0, 0.0, 0.0, 0.0, 0.0, 0.0, 0.0, 0.0, 0.0, 0.0, 0.0, 0.0, 0.0, 0.0, 0.0, 0.0, 0.0, 0.0, 0.0, 0.0, 0.0, 0.0, 0.0, 0.0, 0.0, 0.0, 0.0, 0.0, 0.0, 0.0, 0.0, 0.0, 0.0, 0.0, 0.0, 0.0, 0.0, 0.0, 0.0, 0.0, 0.0, 0.0, 0.0, 0.0, 0.0, 0.0, 0.0, 0.0, 0.0, 0.0, 0.0, 0.0, 0.0, 0.0, 0.0, 0.0, 0.0, 0.0, 0.0, 0.0, 0.0, 0.0, 0.0, 0.0, 0.0, 0.0, 0.0, 0.0, 0.0, 0.0, 0.0, 0.0, 0.0, 0.0, 0.0, 0.0, 0.0, 0.0, 0.0, 0.0, 0.0, 0.0, 0.0, 0.0, 0.0, 0.0, 0.0, 0.0, 0.0, 0.0, 0.0, 0.0, 0.0, 0.0, 0.0, 0.0, 0.0, 0.0, 0.0, 0.0, 0.0, 0.0, 0.0, 0.0, 0.0, 0.0, 0.0, 0.0, 0.0, 0.0, 0.0, 0.0, 0.0, 0.0, 0.0, 0.0, 0.0, 0.0, 0.0, 0.0, 0.0, 0.0, 0.0, 0.0, 0.0, 0.0, 0.0, 0.0, 0.0, 0.0, 0.0, 0.0, 0.0, 0.0, 0.0, 0.0, 0.0, 0.0, 0.0, 0.0, 0.0, 0.0, 0.0, 0.0, 0.0, 0.0, 0.0, 0.0, 0.0, 0.0, 0.0, 0.0, 0.0, 0.0, 0.0, 0.0, 0.0, 0.0, 0.0, 0.0, 0.0, 0.0, 0.0, 0.0, 0.0, 0.0, 0.0, 0.0, 0.0, 0.0, 0.0, 0.0, 0.0, 0.0, 0.0, 0.0, 0.0, 0.0, 0.0, 0.0, 0.0, 0.0, 0.0, 0.0, 0.0, 0.0, 0.0, 0.0, 0.0, 0.0, 0.0, 0.0, 0.0, 0.0, 0.0, 0.0, 0.0, 0.0, 0.0, 0.0, 0.0, 0.0, 0.0, 0.0, 0.0, 0.0, 0.0, 0.0, 0.0, 0.0, 0.0, 0.0, 0.0, 0.0, 0.0, 0.0, 0.0, 0.0, 0.0, 0.0, 0.0, 0.0, 0.0, 0.0, 0.0, 0.0, 0.0, 0.0, 0.0, 0.0, 0.0, 0.0, 0.0, 0.0, 0.0, 0.0, 0.0, 0.0, 0.0, 0.0, 0.0, 0.0, 0.0, 0.0, 0.0, 0.0, 0.0, 0.0, 0.0, 0.0, 0.0, 0.0, 0.0, 0.0, 0.0, 0.0, 0.0, 0.0, 0.0, 0.0, 0.0, 0.0, 0.0, 0.0, 0.0, 0.0, 0.0, 0.0, 0.0, 0.0, 0.0, 0.0, 0.0, 0.0, 0.0, 0.0, 0.0, 0.0, 0.0, 0.0, 0.0, 0.0, 0.0, 0.0, 0.0, 0.0, 0.0, 0.0, 0.0, 0.0, 0.0, 0.0, 0.0, 0.0, 0.0, 0.0, 0.0, 0.0, 0.0, 0.0, 0.0, 0.0, 0.0, 0.0, 0.0, 0.0, 0.0, 0.0, 0.0, 0.0, 0.0, 0.0, 0.0, 0.0, 0.0, 0.0, 0.0, 0.0, 0.0, 0.0, 0.0, 0.0, 0.0, 0.0, 0.0, 0.0, 0.0, 0.0, 0.0, 0.0, 0.0, 0.0, 0.0, 0.0, 0.0, 0.0, 0.0, 0.0, 0.0, 0.0, 0.0, 0.0, 0.0, 0.0, 0.0, 0.0, 0.0, 0.0, 0.0, 0.0, 0.0, 0.0, 0.0, 0.0, 0.0, 0.0, 0.0, 0.0, 0.0, 0.0, 0.0, 0.0, 0.0, 0.0, 0.0, 0.0, 0.0, 0.0, 0.0, 0.0, 0.0, 0.0, 0.0, 0.0, 0.0, 0.0, 0.0, 0.0, 0.0, 0.0, 0.0, 0.0, 0.0, 0.0, 0.0, 0.0, 0.0, 0.0, 0.0, 0.0, 0.0, 0.0, 0.0, 0.0, 0.0, 0.0, 0.0, 0.0, 0.0, 0.0, 0.0, 0.0, 0.0, 0.0, 0.0, 0.0, 0.0, 0.0, 0.0, 0.0, 0.0, 0.0, 0.0, 0.0, 0.0, 0.0, 0.0, 0.0, 0.0, 0.0, 0.0, 0.0, 0.0, 0.0, 0.0, 0.0, 0.0, 0.0, 0.0, 0.0, 0.0, 0.0, 0.0, 0.0, 0.0, 0.0, 0.0, 0.0, 0.0, 0.0, 0.0, 0.0, 0.0, 0.0, 0.0, 0.0, 0.0, 0.0, 0.0, 0.0, 0.0, 0.0, 0.0, 0.0, 0.0, 0.0, 0.0, 0.0, 0.0, 0.0, 0.0, 0.0, 0.0, 0.0, 0.0, 0.0, 0.0, 0.0, 0.0, 0.0, 0.0, 0.0, 0.0, 0.0, 0.0, 0.0, 0.0, 0.0, 0.0, 0.0, 0.0, 0.0, 0.0, 0.0, 0.0, 0.0, 0.0, 0.0, 0.0, 0.0, 0.0, 0.0, 0.0, 0.0, 0.0, 0.0, 0.0, 0.0, 0.0, 0.0, 0.0, 0.0, 0.0, 0.0, 0.0, 0.0, 0.0, 0.0, 0.0, 0.0, 0.0, 0.0, 0.0, 0.0, 0.0, 0.0, 0.0, 0.0, 0.0, 0.0, 0.0, 0.0, 0.0, 0.0, 0.0, 0.0, 0.0, 0.0, 0.0, 0.0, 0.0, 0.0, 0.0, 0.0, 0.0, 0.0, 0.0, 0.0, 0.0, 0.0, 0.0, 0.0, 0.0, 0.0, 0.0, 0.0, 0.0, 0.0, 0.0, 0.0, 0.0, 0.0, 0.0, 0.0, 0.0, 0.0, 0.0, 0.0, 0.0, 0.0, 0.0, 0.0, 0.0, 0.0, 0.0, 0.0, 0.0, 0.0, 0.0, 0.0, 0.0, 0.0, 0.0, 0.0, 0.0, 0.0, 0.0, 0.0, 0.0, 0.0, 0.0, 0.0, 0.0, 0.0, 0.0, 0.0, 0.0, 0.0, 0.0, 0.0, 0.0, 0.0, 0.0, 0.0, 0.0, 0.0, 0.0, 0.0, 0.0, 0.0, 0.0, 0.0, 0.0, 0.0, 0.0, 0.0, 0.0, 0.0, 0.0, 0.0, 0.0, 0.0, 0.0, 0.0, 0.0, 0.0, 0.0, 0.0, 0.0, 0.0, 0.0, 0.0, 0.0, 0.0, 0.0, 0.0, 0.0, 0.0, 0.0, 0.0, 0.0, 0.0, 0.0, 0.0, 0.0, 0.0, 0.0, 0.0, 0.0, 0.0, 0.0, 0.0, 0.0, 0.0, 0.0, 0.0, 0.0, 0.0, 0.0, 0.0, 0.0, 0.0, 0.0, 0.0, 0.0, 0.0, 0.0, 0.0, 0.0, 0.0, 0.0, 0.0, 0.0, 0.0, 0.0, 0.0, 0.0, 0.0, 0.0, 0.0, 0.0, 0.0, 0.0, 0.0, 0.0, 0.0, 0.0, 0.0, 0.0, 0.0, 0.0, 0.0, 0.0, 0.0, 0.0, 0.0, 0.0, 0.0, 0.0, 0.0, 0.0, 0.0, 0.0, 0.0, 0.0, 0.0, 0.0, 0.0, 0.0, 0.0, 0.0, 0.0, 0.0, 0.0, 0.0, 0.0, 0.0, 0.0, 0.0, 0.0, 0.0, 0.0, 0.0, 0.0, 0.0, 0.0, 0.0, 0.0, 0.0, 0.0, 0.0, 0.0, 0.0, 0.0, 0.0, 0.0, 0.0, 0.0, 0.0, 0.0, 0.0, 0.0, 0.0, 0.0, 0.0, 0.0, 0.0, 0.0, 0.0, 0.0, 0.0, 0.0, 0.0, 0.0, 0.0, 0.0, 0.0, 0.0, 0.0, 0.0, 0.0, 0.0, 0.0, 0.0, 0.0, 0.0, 0.0, 0.0, 0.0, 0.0, 0.0, 0.0, 0.0, 0.0, 0.0, 0.0, 0.0, 0.0, 0.0, 0.0, 0.0, 0.0, 0.0, 0.0, 0.0, 0.0, 0.0, 0.0, 0.0, 0.0, 0.0, 0.0, 0.0, 0.0, 0.0, 0.0, 0.0, 0.0, 0.0, 0.0, 0.0, 0.0, 0.0, 0.0, 0.0, 0.0, 0.0, 0.0, 0.0, 0.0, 0.0, 0.0, 0.0, 0.0, 0.0, 0.0, 0.0, 0.0, 0.0, 0.0, 0.0, 0.0, 0.0, 0.0, 0.0, 0.0, 0.0, 0.0, 0.0, 0.0, 0.0, 0.0, 0.0, 0.0, 0.0, 0.0, 0.0, 0.0, 0.0, 0.0, 0.0, 0.0, 0.0, 0.0, 0.0, 0.0, 0.0, 0.0, 0.0, 0.0, 0.0, 0.0, 0.0, 0.0, 0.0, 0.0, 0.0, 0.0, 0.0, 0.0, 0.0, 0.0, 0.0, 0.0, 0.0, 0.0, 0.0, 0.0, 0.0, 0.0, 0.0, 0.0, 0.0, 0.0, 0.0, 0.0, 0.0, 0.0, 0.0, 0.0, 0.0, 0.0, 0.0, 0.0, 0.0, 0.0, 0.0, 0.0, 0.0, 0.0, 0.0, 0.0, 0.0, 0.0, 0.0, 0.0, 0.0, 0.0, 0.0, 0.0, 0.0, 0.0, 0.0, 0.0, 0.0, 0.0, 0.0, 0.0, 0.0, 0.0, 0.0, 0.0, 0.0, 0.0, 0.0, 0.0, 0.0, 0.0, 0.0, 0.0, 0.0, 0.0, 0.0, 0.0, 0.0, 0.0, 0.0, 0.0, 0.0, 0.0, 0.0, 0.0, 0.0, 0.0, 0.0, 0.0, 0.0, 0.0, 0.0, 0.0, 0.0, 0.0, 0.0, 0.0, 0.0, 0.0, 0.0, 0.0, 0.0, 0.0, 0.0, 0.0, 0.0, 0.0, 0.0, 0.0, 0.0, 0.0, 0.0, 0.0, 0.0, 0.0, 0.0, 0.0, 0.0, 0.0, 0.0, 0.0, 0.0, 0.0, 0.0, 0.0, 0.0, 0.0, 0.0, 0.0, 0.0, 0.0, 0.0, 0.0, 0.0, 0.0, 0.0, 0.0, 0.0, 0.0, 0.0, 0.0, 0.0, 0.0, 0.0, 0.0, 0.0, 0.0, 0.0, 0.0, 0.0, 0.0, 0.0, 0.0, 0.0, 0.0, 0.0, 0.0, 0.0, 0.0, 0.0, 0.0, 0.0, 0.0, 0.0, 0.0, 0.0, 0.0, 0.0, 0.0, 0.0, 0.0, 0.0, 0.0, 0.0, 0.0, 0.0, 0.0, 0.0, 0.0, 0.0, 0.0, 0.0, 0.0, 0.0, 0.0, 0.0, 0.0, 0.0, 0.0, 0.0, 0.0, 0.0, 0.0, 0.0, 0.0, 0.0, 0.0, 0.0, 0.0, 0.0, 0.0, 0.0, 0.0, 0.0, 0.0, 0.0, 0.0, 0.0, 0.0, 0.0, 0.0, 0.0, 0.0, 0.0, 0.0, 0.0, 0.0, 0.0, 0.0, 0.0, 0.0, 0.0, 0.0, 0.0, 0.0, 0.0, 0.0, 0.0, 0.0, 0.0, 0.0, 0.0, 0.0, 0.0, 0.0, 0.0, 0.0, 0.0, 0.0, 0.0, 0.0, 0.0, 0.0, 0.0, 0.0, 0.0, 0.0, 0.0, 0.0, 0.0, 0.0, 0.0, 0.0, 0.0, 0.0, 0.0, 0.0, 0.0, 0.0, 0.0, 0.0, 0.0, 0.0, 0.0, 0.0, 0.0, 0.0, 0.0, 0.0, 0.0, 0.0, 0.0, 0.0, 0.0, 0.0, 0.0, 0.0, 0.0, 0.0, 0.0, 0.0, 0.0, 0.0, 0.0, 0.0, 0.0, 0.0, 0.0, 0.0, 0.0, 0.0, 0.0, 0.0, 0.0, 0.0, 0.0, 0.0, 0.0, 0.0, 0.0, 0.0, 0.0, 0.0, 0.0, 0.0, 0.0, 0.0, 0.0, 0.0, 0.0, 0.0, 0.0, 0.0, 0.0, 0.0, 0.0, 0.0, 0.0, 0.0, 0.0, 0.0, 0.0, 0.0, 0.0, 0.0, 0.0, 0.0, 0.0, 0.0, 0.0, 0.0, 0.0, 0.0, 0.0, 0.0, 0.0, 0.0, 0.0, 0.0, 0.0, 0.0, 0.0, 0.0, 0.0, 0.0, 0.0, 0.0, 0.0, 0.0, 0.0, 0.0, 0.0, 0.0, 0.0, 0.0, 0.0, 0.0, 0.0, 0.0, 0.0, 0.0, 0.0, 0.0, 0.0, 0.0, 0.0, 0.0, 0.0, 0.0, 0.0, 0.0, 0.0, 0.0, 0.0, 0.0, 0.0, 0.0, 0.0, 0.0, 0.0, 0.0, 0.0, 0.0, 0.0, 0.0, 0.0, 0.0, 0.0, 0.0, 0.0, 0.0, 0.0, 0.0, 0.0, 0.0, 0.0, 0.0, 0.0, 0.0, 0.0, 0.0, 0.0, 0.0, 0.0, 0.0, 0.0, 0.0, 0.0, 0.0, 0.0, 0.0, 0.0, 0.0, 0.0, 0.0, 0.0, 0.0, 0.0, 0.0, 0.0, 0.0, 0.0, 0.0, 0.0, 0.0, 0.0, 0.0, 0.0, 0.0, 0.0, 1.0, 0.5, 1.0, 1.0, 0.9375, 1.0, 0.9375, 0.5, 0.9375, 0.5, 0.9375, 1.0, 0.875, 1.0, 0.875, 0.5, 0.875, 0.5, 0.875, 1.0, 0.8125, 1.0, 0.8125, 0.5, 0.8125, 0.5, 0.8125, 1.0, 0.75, 1.0, 0.75, 0.5, 0.75, 0.5, 0.75, 1.0, 0.6875, 1.0, 0.6875, 0.5, 0.6875, 0.5, 0.6875, 1.0, 0.625, 1.0, 0.625, 0.5, 0.625, 0.5, 0.625, 1.0, 0.5625, 1.0, 0.5625, 0.5, 0.5625, 0.5, 0.5625, 1.0, 0.5, 1.0, 0.5, 0.5, 0.5, 0.5, 0.5, 1.0, 0.4375, 1.0, 0.4375, 0.5, 0.4375, 0.5, 0.4375, 1.0, 0.375, 1.0, 0.375, 0.5, 0.375, 0.5, 0.375, 1.0, 0.3125, 1.0, 0.3125, 0.5, 0.3125, 0.5, 0.3125, 1.0, 0.25, 1.0, 0.25, 0.5, 0.25, 0.5, 0.25, 1.0, 0.1875, 1.0, 0.1875, 0.5, 0.1875, 0.5, 0.1875, 1.0, 0.125, 1.0, 0.125, 0.5, 0.3214, 0.4223, 0.25, 0.4365, 0.25, 0.4365, 0.3214, 0.4223, 0.125, 0.5, 0.125, 1.0, 0.0625, 1.0, 0.0625, 0.5, 0.0625, 0.5, 0.0625, 1.0, 0.0, 1.0, 0.0, 0.5, 0.75, 0.49, 0.8418, 0.4717, 0.9197, 0.4197, 0.9717, 0.3418, 0.99, 0.25, 0.9717, 0.1582, 0.9197, 0.08029, 0.8418, 0.02827, 0.75, 0.01, 0.6582, 0.02827, 0.5803, 0.08029, 0.5283, 0.1582, 0.51, 0.25, 0.5283, 0.3418, 0.5803, 0.4197, 0.6582, 0.4717, 0.25, 0.4365, 0.3214, 0.4223, 0.3418, 0.4717, 0.25, 0.49, 0.3214, 0.4223, 0.3819, 0.3819, 0.4197, 0.4197, 0.3418, 0.4717, 0.3819, 0.3819, 0.4223, 0.3214, 0.4717, 0.3418, 0.4197, 0.4197, 0.4223, 0.3214, 0.4365, 0.25, 0.49, 0.25, 0.4717, 0.3418, 0.4365, 0.25, 0.4223, 0.1786, 0.4717, 0.1582, 0.49, 0.25, 0.4223, 0.1786, 0.3819, 0.1181, 0.4197, 0.08029, 0.4717, 0.1582, 0.3819, 0.1181, 0.3214, 0.07767, 0.3418, 0.02827, 0.4197, 0.08029, 0.3214, 0.07767, 0.25, 0.06348, 0.25, 0.01, 0.3418, 0.02827, 0.25, 0.06348, 0.1786, 0.07767, 0.1582, 0.02827, 0.25, 0.01, 0.1786, 0.07767, 0.1181, 0.1181, 0.08029, 0.08029, 0.1582, 0.02827, 0.1181, 0.1181, 0.07767, 0.1786, 0.02827, 0.1582, 0.08029, 0.08029, 0.07767, 0.1786, 0.06348, 0.25, 0.01, 0.25, 0.02827, 0.1582, 0.06348, 0.25, 0.07767, 0.3214, 0.02827, 0.3418, 0.01, 0.25, 0.07767, 0.3214, 0.1181, 0.3819, 0.08029, 0.4197, 0.02827, 0.3418, 0.1181, 0.3819, 0.1786, 0.4223, 0.1582, 0.4717, 0.08029, 0.4197, 0.1786, 0.4223, 0.25, 0.4365, 0.25, 0.49, 0.1582, 0.4717, 0.3021, 0.2284, 0.3064, 0.25, 0.3064, 0.25, 0.3021, 0.2284, 0.25, 0.4365, 0.1786, 0.4223, 0.1786, 0.4223, 0.25, 0.4365, 0.1786, 0.07767, 0.25, 0.06348, 0.25, 0.06348, 0.1786, 0.07767, 0.3819, 0.3819, 0.3214, 0.4223, 0.3214, 0.4223, 0.3819, 0.3819, 0.1181, 0.1181, 0.1786, 0.07767, 0.1786, 0.07767, 0.1181, 0.1181, 0.4223, 0.3214, 0.3819, 0.3819, 0.3819, 0.3819, 0.4223, 0.3214, 0.07767, 0.1786, 0.1181, 0.1181, 0.1181, 0.1181, 0.07767, 0.1786, 0.4365, 0.25, 0.4223, 0.3214, 0.4223, 0.3214, 0.4365, 0.25, 0.06348, 0.25, 0.07767, 0.1786, 0.07767, 0.1786, 0.06348, 0.25, 0.4223, 0.1786, 0.4365, 0.25, 0.4365, 0.25, 0.4223, 0.1786, 0.07767, 0.3214, 0.06348, 0.25, 0.06348, 0.25, 0.07767, 0.3214, 0.3819, 0.1181, 0.4223, 0.1786, 0.4223, 0.1786, 0.3819, 0.1181, 0.1181, 0.3819, 0.07767, 0.3214, 0.07767, 0.3214, 0.1181, 0.3819, 0.3214, 0.07767, 0.3819, 0.1181, 0.3819, 0.1181, 0.3214, 0.07767, 0.1786, 0.4223, 0.1181, 0.3819, 0.1181, 0.3819, 0.1786, 0.4223, 0.25, 0.06348, 0.3214, 0.07767, 0.3214, 0.07767, 0.25, 0.06348, 0.25, 0.3064, 0.2716, 0.3021, 0.3214, 0.4223, 0.25, 0.4365, 0.2716, 0.3021, 0.2899, 0.2899, 0.3819, 0.3819, 0.3214, 0.4223, 0.2899, 0.2899, 0.3021, 0.2716, 0.4223, 0.3214, 0.3819, 0.3819, 0.3021, 0.2716, 0.3064, 0.25, 0.4365, 0.25, 0.4223, 0.3214, 0.3064, 0.25, 0.3021, 0.2284, 0.4223, 0.1786, 0.4365, 0.25, 0.3021, 0.2284, 0.2899, 0.2101, 0.3819, 0.1181, 0.4223, 0.1786, 0.2899, 0.2101, 0.2716, 0.1979, 0.3214, 0.07767, 0.3819, 0.1181, 0.2716, 0.1979, 0.25, 0.1936, 0.25, 0.06348, 0.3214, 0.07767, 0.25, 0.1936, 0.2284, 0.1979, 0.1786, 0.07767, 0.25, 0.06348, 0.2284, 0.1979, 0.2101, 0.2101, 0.1181, 0.1181, 0.1786, 0.07767, 0.2101, 0.2101, 0.1979, 0.2284, 0.07767, 0.1786, 0.1181, 0.1181, 0.1979, 0.2284, 0.1936, 0.25, 0.06348, 0.25, 0.07767, 0.1786, 0.1936, 0.25, 0.1979, 0.2716, 0.07767, 0.3214, 0.06348, 0.25, 0.1979, 0.2716, 0.2101, 0.2899, 0.1181, 0.3819, 0.07767, 0.3214, 0.2101, 0.2899, 0.2284, 0.3021, 0.1786, 0.4223, 0.1181, 0.3819, 0.2284, 0.3021, 0.25, 0.3064, 0.25, 0.4365, 0.1786, 0.4223, 0.2716, 0.3021, 0.25, 0.3064, 0.2284, 0.3021, 0.2101, 0.2899, 0.1979, 0.2716, 0.1936, 0.25, 0.1979, 0.2284, 0.2101, 0.2101, 0.2284, 0.1979, 0.25, 0.1936, 0.2716, 0.1979, 0.2899, 0.2101, 0.3021, 0.2284, 0.3064, 0.25, 0.3021, 0.2716, 0.2899, 0.2899, 0.1979, 0.2716, 0.1936, 0.25, 0.1936, 0.25, 0.1979, 0.2716, 0.2899, 0.2101, 0.3021, 0.2284, 0.3021, 0.2284, 0.2899, 0.2101, 0.2101, 0.2899, 0.1979, 0.2716, 0.1979, 0.2716, 0.2101, 0.2899, 0.2716, 0.1979, 0.2899, 0.2101, 0.2899, 0.2101, 0.2716, 0.1979, 0.2284, 0.3021, 0.2101, 0.2899, 0.2101, 0.2899, 0.2284, 0.3021, 0.25, 0.1936, 0.2716, 0.1979, 0.2716, 0.1979, 0.25, 0.1936, 0.2716, 0.3021, 0.25, 0.3064, 0.25, 0.3064, 0.2716, 0.3021, 0.25, 0.3064, 0.2284, 0.3021, 0.2284, 0.3021, 0.25, 0.3064, 0.2284, 0.1979, 0.25, 0.1936, 0.25, 0.1936, 0.2284, 0.1979, 0.2899, 0.2899, 0.2716, 0.3021, 0.2716, 0.3021, 0.2899, 0.2899, 0.2101, 0.2101, 0.2284, 0.1979, 0.2284, 0.1979, 0.2101, 0.2101, 0.3021, 0.2716, 0.2899, 0.2899, 0.2899, 0.2899, 0.3021, 0.2716, 0.1979, 0.2284, 0.2101, 0.2101, 0.2101, 0.2101, 0.1979, 0.2284, 0.3064, 0.25, 0.3021, 0.2716, 0.3021, 0.2716, 0.3064, 0.25, 0.1936, 0.25, 0.1979, 0.2284, 0.1979, 0.2284, 0.1936, 0.25, 1.0, 0.5, 1.0, 1.0, 0.9375, 1.0, 0.9375, 0.5, 0.9375, 0.5, 0.9375, 1.0, 0.875, 1.0, 0.875, 0.5, 0.875, 0.5, 0.875, 1.0, 0.8125, 1.0, 0.8125, 0.5, 0.8125, 0.5, 0.8125, 1.0, 0.75, 1.0, 0.75, 0.5, 0.75, 0.5, 0.75, 1.0, 0.6875, 1.0, 0.6875, 0.5, 0.6875, 0.5, 0.6875, 1.0, 0.625, 1.0, 0.625, 0.5, 0.625, 0.5, 0.625, 1.0, 0.5625, 1.0, 0.5625, 0.5, 0.5625, 0.5, 0.5625, 1.0, 0.5, 1.0, 0.5, 0.5, 0.5, 0.5, 0.5, 1.0, 0.4375, 1.0, 0.4375, 0.5, 0.4375, 0.5, 0.4375, 1.0, 0.375, 1.0, 0.375, 0.5, 0.375, 0.5, 0.375, 1.0, 0.3125, 1.0, 0.3125, 0.5, 0.3125, 0.5, 0.3125, 1.0, 0.25, 1.0, 0.25, 0.5, 0.25, 0.5, 0.25, 1.0, 0.1875, 1.0, 0.1875, 0.5, 0.1875, 0.5, 0.1875, 1.0, 0.125, 1.0, 0.125, 0.5, 0.3214, 0.4223, 0.25, 0.4365, 0.25, 0.4365, 0.3214, 0.4223, 0.125, 0.5, 0.125, 1.0, 0.0625, 1.0, 0.0625, 0.5, 0.0625, 0.5, 0.0625, 1.0, 0.0, 1.0, 0.0, 0.5, 0.75, 0.49, 0.8418, 0.4717, 0.9197, 0.4197, 0.9717, 0.3418, 0.99, 0.25, 0.9717, 0.1582, 0.9197, 0.08029, 0.8418, 0.02827, 0.75, 0.01, 0.6582, 0.02827, 0.5803, 0.08029, 0.5283, 0.1582, 0.51, 0.25, 0.5283, 0.3418, 0.5803, 0.4197, 0.6582, 0.4717, 0.25, 0.4365, 0.3214, 0.4223, 0.3418, 0.4717, 0.25, 0.49, 0.3214, 0.4223, 0.3819, 0.3819, 0.4197, 0.4197, 0.3418, 0.4717, 0.3819, 0.3819, 0.4223, 0.3214, 0.4717, 0.3418, 0.4197, 0.4197, 0.4223, 0.3214, 0.4365, 0.25, 0.49, 0.25, 0.4717, 0.3418, 0.4365, 0.25, 0.4223, 0.1786, 0.4717, 0.1582, 0.49, 0.25, 0.4223, 0.1786, 0.3819, 0.1181, 0.4197, 0.08029, 0.4717, 0.1582, 0.3819, 0.1181, 0.3214, 0.07767, 0.3418, 0.02827, 0.4197, 0.08029, 0.3214, 0.07767, 0.25, 0.06348, 0.25, 0.01, 0.3418, 0.02827, 0.25, 0.06348, 0.1786, 0.07767, 0.1582, 0.02827, 0.25, 0.01, 0.1786, 0.07767, 0.1181, 0.1181, 0.08029, 0.08029, 0.1582, 0.02827, 0.1181, 0.1181, 0.07767, 0.1786, 0.02827, 0.1582, 0.08029, 0.08029, 0.07767, 0.1786, 0.06348, 0.25, 0.01, 0.25, 0.02827, 0.1582, 0.06348, 0.25, 0.07767, 0.3214, 0.02827, 0.3418, 0.01, 0.25, 0.07767, 0.3214, 0.1181, 0.3819, 0.08029, 0.4197, 0.02827, 0.3418, 0.1181, 0.3819, 0.1786, 0.4223, 0.1582, 0.4717, 0.08029, 0.4197, 0.1786, 0.4223, 0.25, 0.4365, 0.25, 0.49, 0.1582, 0.4717, 0.3021, 0.2284, 0.3064, 0.25, 0.3064, 0.25, 0.3021, 0.2284, 0.25, 0.4365, 0.1786, 0.4223, 0.1786, 0.4223, 0.25, 0.4365, 0.1786, 0.07767, 0.25, 0.06348, 0.25, 0.06348, 0.1786, 0.07767, 0.3819, 0.3819, 0.3214, 0.4223, 0.3214, 0.4223, 0.3819, 0.3819, 0.1181, 0.1181, 0.1786, 0.07767, 0.1786, 0.07767, 0.1181, 0.1181, 0.4223, 0.3214, 0.3819, 0.3819, 0.3819, 0.3819, 0.4223, 0.3214, 0.07767, 0.1786, 0.1181, 0.1181, 0.1181, 0.1181, 0.07767, 0.1786, 0.4365, 0.25, 0.4223, 0.3214, 0.4223, 0.3214, 0.4365, 0.25, 0.06348, 0.25, 0.07767, 0.1786, 0.07767, 0.1786, 0.06348, 0.25, 0.4223, 0.1786, 0.4365, 0.25, 0.4365, 0.25, 0.4223, 0.1786, 0.07767, 0.3214, 0.06348, 0.25, 0.06348, 0.25, 0.07767, 0.3214, 0.3819, 0.1181, 0.4223, 0.1786, 0.4223, 0.1786, 0.3819, 0.1181, 0.1181, 0.3819, 0.07767, 0.3214, 0.07767, 0.3214, 0.1181, 0.3819, 0.3214, 0.07767, 0.3819, 0.1181, 0.3819, 0.1181, 0.3214, 0.07767, 0.1786, 0.4223, 0.1181, 0.3819, 0.1181, 0.3819, 0.1786, 0.4223, 0.25, 0.06348, 0.3214, 0.07767, 0.3214, 0.07767, 0.25, 0.06348, 0.25, 0.3064, 0.2716, 0.3021, 0.3214, 0.4223, 0.25, 0.4365, 0.2716, 0.3021, 0.2899, 0.2899, 0.3819, 0.3819, 0.3214, 0.4223, 0.2899, 0.2899, 0.3021, 0.2716, 0.4223, 0.3214, 0.3819, 0.3819, 0.3021, 0.2716, 0.3064, 0.25, 0.4365, 0.25, 0.4223, 0.3214, 0.3064, 0.25, 0.3021, 0.2284, 0.4223, 0.1786, 0.4365, 0.25, 0.3021, 0.2284, 0.2899, 0.2101, 0.3819, 0.1181, 0.4223, 0.1786, 0.2899, 0.2101, 0.2716, 0.1979, 0.3214, 0.07767, 0.3819, 0.1181, 0.2716, 0.1979, 0.25, 0.1936, 0.25, 0.06348, 0.3214, 0.07767, 0.25, 0.1936, 0.2284, 0.1979, 0.1786, 0.07767, 0.25, 0.06348, 0.2284, 0.1979, 0.2101, 0.2101, 0.1181, 0.1181, 0.1786, 0.07767, 0.2101, 0.2101, 0.1979, 0.2284, 0.07767, 0.1786, 0.1181, 0.1181, 0.1979, 0.2284, 0.1936, 0.25, 0.06348, 0.25, 0.07767, 0.1786, 0.1936, 0.25, 0.1979, 0.2716, 0.07767, 0.3214, 0.06348, 0.25, 0.1979, 0.2716, 0.2101, 0.2899, 0.1181, 0.3819, 0.07767, 0.3214, 0.2101, 0.2899, 0.2284, 0.3021, 0.1786, 0.4223, 0.1181, 0.3819, 0.2284, 0.3021, 0.25, 0.3064, 0.25, 0.4365, 0.1786, 0.4223, 0.2716, 0.3021, 0.25, 0.3064, 0.2284, 0.3021, 0.2101, 0.2899, 0.1979, 0.2716, 0.1936, 0.25, 0.1979, 0.2284, 0.2101, 0.2101, 0.2284, 0.1979, 0.25, 0.1936, 0.2716, 0.1979, 0.2899, 0.2101, 0.3021, 0.2284, 0.3064, 0.25, 0.3021, 0.2716, 0.2899, 0.2899, 0.1979, 0.2716, 0.1936, 0.25, 0.1936, 0.25, 0.1979, 0.2716, 0.2899, 0.2101, 0.3021, 0.2284, 0.3021, 0.2284, 0.2899, 0.2101, 0.2101, 0.2899, 0.1979, 0.2716, 0.1979, 0.2716, 0.2101, 0.2899, 0.2716, 0.1979, 0.2899, 0.2101, 0.2899, 0.2101, 0.2716, 0.1979, 0.2284, 0.3021, 0.2101, 0.2899, 0.2101, 0.2899, 0.2284, 0.3021, 0.25, 0.1936, 0.2716, 0.1979, 0.2716, 0.1979, 0.25, 0.1936, 0.2716, 0.3021, 0.25, 0.3064, 0.25, 0.3064, 0.2716, 0.3021, 0.25, 0.3064, 0.2284, 0.3021, 0.2284, 0.3021, 0.25, 0.3064, 0.2284, 0.1979, 0.25, 0.1936, 0.25, 0.1936, 0.2284, 0.1979, 0.2899, 0.2899, 0.2716, 0.3021, 0.2716, 0.3021, 0.2899, 0.2899, 0.2101, 0.2101, 0.2284, 0.1979, 0.2284, 0.1979, 0.2101, 0.2101, 0.3021, 0.2716, 0.2899, 0.2899, 0.2899, 0.2899, 0.3021, 0.2716, 0.1979, 0.2284, 0.2101, 0.2101, 0.2101, 0.2101, 0.1979, 0.2284, 0.3064, 0.25, 0.3021, 0.2716, 0.3021, 0.2716, 0.3064, 0.25, 0.1936, 0.25, 0.1979, 0.2284, 0.1979, 0.2284, 0.1936, 0.25, 0.0, 0.0, 0.0, 0.0, 0.0, 0.0, 0.0, 0.0, 0.0, 0.0, 0.0, 0.0, 0.0, 0.0, 0.0, 0.0, 0.0, 0.0, 0.0, 0.0, 0.0, 0.0, 0.0, 0.0, 0.0, 0.0, 0.0, 0.0, 0.0, 0.0, 0.0, 0.0, 0.0, 0.0, 0.0, 0.0, 0.0, 0.0, 0.0, 0.0, 0.0, 0.0, 0.0, 0.0, 0.0, 0.0, 0.0, 0.0, 0.0, 0.0, 0.0, 0.0, 0.0, 0.0, 0.0, 0.0, 0.0, 0.0, 0.0, 0.0, 0.0, 0.0, 0.0, 0.0, 0.0, 0.0, 0.0, 0.0, 0.0, 0.0, 0.0, 0.0, 0.0, 0.0, 0.0, 0.0, 0.0, 0.0, 0.0, 0.0, 0.0, 0.0, 0.0, 0.0, 0.0, 0.0, 0.0, 0.0, 0.0, 0.0, 0.0, 0.0, 0.0, 0.0, 0.0, 0.0, 0.0, 0.0, 0.0, 0.0, 0.0, 0.0, 0.0, 0.0, 0.0, 0.0, 0.0, 0.0, 0.0, 0.0, 0.0, 0.0, 0.0, 0.0, 0.0, 0.0, 0.0, 0.0, 0.0, 0.0, 0.0, 0.0, 0.0, 0.0, 0.0, 0.0, 0.0, 0.0, 0.0, 0.0, 0.0, 0.0, 0.0, 0.0, 0.0, 0.0, 0.0, 0.0, 0.0, 0.0, 0.0, 0.0, 0.0, 0.0, 0.0, 0.0, 0.0, 0.0, 0.0, 0.0, 0.0, 0.0, 0.0, 0.0, 0.0, 0.0, 0.0, 0.0, 0.0, 0.0, 0.0, 0.0, 0.0, 0.0, 0.0, 0.0, 0.0, 0.0, 0.0, 0.0, 0.0, 0.0, 0.0, 0.0, 0.0, 0.0, 0.0, 0.0, 0.0, 0.0, 0.0, 0.0, 0.0, 0.0, 0.0, 0.0, 0.0, 0.0, 0.0, 0.0, 0.0, 0.0, 0.0, 0.0, 0.0, 0.0, 0.0, 0.0, 0.0, 0.0, 0.0, 0.0, 0.0, 0.0, 0.0, 0.0, 0.0, 0.0, 0.0, 0.0, 0.0, 0.0, 0.0, 0.0, 0.0, 0.0, 0.0, 0.0, 0.0, 0.0, 0.0, 0.0, 0.0, 0.0, 0.0, 0.0, 0.0, 0.0, 0.0, 0.0, 0.0, 0.0, 0.0, 0.0, 0.0, 0.0, 0.0, 0.0, 0.0, 0.0, 0.0, 0.0, 0.0, 0.0, 0.0, 0.0, 0.0, 0.0, 0.0, 0.0, 0.0, 0.0, 0.0, 0.0, 0.0, 0.0, 0.0, 0.0, 0.0, 0.0, 0.0, 0.0, 0.0, 0.0])
me_cube.materials.append(mat_material)
me_cube.use_mirror_vertex_groups = False
me_cube.update()

# ---- objects
ob_car = bpy.data.objects.new('Car', me_cube)
ob_light = bpy.data.objects.new('Light', light_light)
ob_camera = bpy.data.objects.new('Camera', cam_camera)
ob_light_001 = bpy.data.objects.new('Light.001', light_light_002)

# ---- transforms, parenting, visibility, modifiers, constraints
ob_car.location = (0.0, 0.0, 0.0)
ob_car.lock_rotations_4d = False
ob_car.empty_display_type = 'ARROWS'
ob_car.lineart.crease_threshold = 0.0
_m = ob_car.modifiers.new('Mirror', 'MIRROR')
_m.use_clip = True
ob_light.location = (4.977, -9.961, 5.904)
ob_light.rotation_euler = (0.6503, 0.05522, 1.866)
ob_light.lock_rotations_4d = False
ob_light.empty_display_type = 'ARROWS'
ob_light.color = (0.0, 0.0, 0.0, 0.0)
ob_light.lineart.crease_threshold = 0.0
ob_camera.location = (10.0, -10.0, 7.5)
ob_camera.rotation_euler = (1.109, 0.0, 0.8149)
ob_camera.lock_rotations_4d = False
ob_camera.empty_display_type = 'ARROWS'
ob_camera.color = (0.0, 0.0, 0.0, 0.0)
ob_camera.display_type = 'WIRE'
ob_camera.lineart.crease_threshold = 0.0
ob_light_001.location = (-5.971, 9.997, 5.904)
ob_light_001.rotation_euler = (0.6503, 0.05522, 1.866)
ob_light_001.lock_rotations_4d = False
ob_light_001.empty_display_type = 'ARROWS'
ob_light_001.color = (0.0, 0.0, 0.0, 0.0)
ob_light_001.lineart.crease_threshold = 0.0

# ---- collection membership
col_collection.objects.link(ob_car)
col_collection.objects.link(ob_light)
col_collection.objects.link(ob_camera)
col_collection.objects.link(ob_light_001)

# ---- scene / render settings (as saved in the file)
scene.camera = ob_camera
scene.frame_start = 1; scene.frame_end = 250; scene.frame_set(25)
scene.render.engine = 'BLENDER_EEVEE_NEXT'
bpy.context.view_layer.update()
